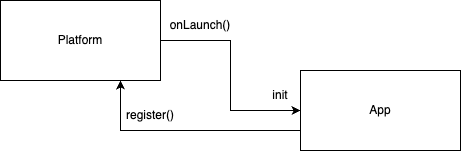

The diagram above was exported from draw.io. Its source (the exported page's mxGraphModel, read from the mxfile embedded in the PNG):
<mxGraphModel dx="1078" dy="747" grid="1" gridSize="10" guides="1" tooltips="1" connect="1" arrows="1" fold="1" page="1" pageScale="1" pageWidth="850" pageHeight="1100" math="0" shadow="0">
  <root>
    <mxCell id="0" />
    <mxCell id="1" parent="0" />
    <mxCell id="2" style="edgeStyle=orthogonalEdgeStyle;rounded=0;orthogonalLoop=1;jettySize=auto;html=1;exitX=1;exitY=0.5;exitDx=0;exitDy=0;entryX=0;entryY=0.5;entryDx=0;entryDy=0;" edge="1" parent="1" source="3" target="4">
      <mxGeometry relative="1" as="geometry" />
    </mxCell>
    <mxCell id="3" value="Platform" style="rounded=0;whiteSpace=wrap;html=1;" vertex="1" parent="1">
      <mxGeometry x="50" y="190" width="160" height="80" as="geometry" />
    </mxCell>
    <mxCell id="4" value="App" style="rounded=0;whiteSpace=wrap;html=1;" vertex="1" parent="1">
      <mxGeometry x="350" y="260" width="160" height="80" as="geometry" />
    </mxCell>
    <mxCell id="5" value="onLaunch()" style="text;html=1;strokeColor=none;fillColor=none;align=center;verticalAlign=middle;whiteSpace=wrap;rounded=0;" vertex="1" parent="1">
      <mxGeometry x="220" y="200" width="60" height="30" as="geometry" />
    </mxCell>
    <mxCell id="6" value="init" style="text;html=1;strokeColor=none;fillColor=none;align=center;verticalAlign=middle;whiteSpace=wrap;rounded=0;" vertex="1" parent="1">
      <mxGeometry x="300" y="270" width="60" height="30" as="geometry" />
    </mxCell>
    <mxCell id="7" style="edgeStyle=orthogonalEdgeStyle;rounded=0;orthogonalLoop=1;jettySize=auto;html=1;exitX=0;exitY=0.75;exitDx=0;exitDy=0;entryX=0.75;entryY=1;entryDx=0;entryDy=0;" edge="1" parent="1" source="4" target="3">
      <mxGeometry relative="1" as="geometry" />
    </mxCell>
    <mxCell id="8" value="register()" style="text;html=1;strokeColor=none;fillColor=none;align=center;verticalAlign=middle;whiteSpace=wrap;rounded=0;" vertex="1" parent="1">
      <mxGeometry x="170" y="290" width="60" height="30" as="geometry" />
    </mxCell>
  </root>
</mxGraphModel>